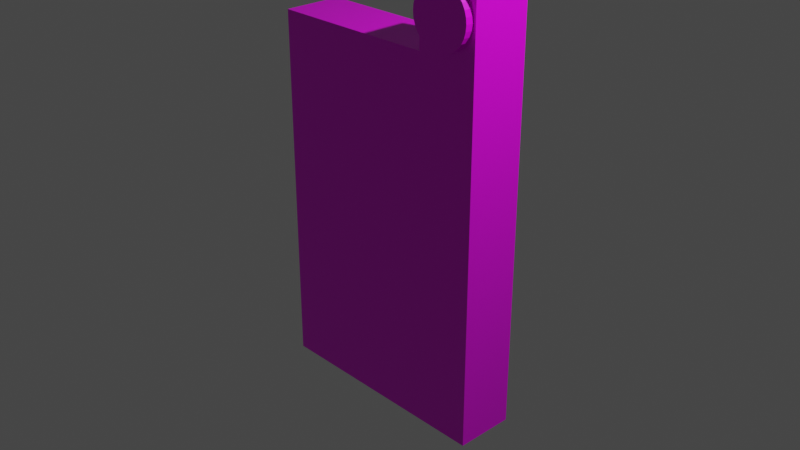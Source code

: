 # Source: PainelVale.blend  (saved by Blender 2.92.15; exported with 4.5.12 LTS)
import bpy
from mathutils import Matrix  # noqa: F401  (used for matrix-valued properties, if any)

bpy.ops.wm.read_factory_settings(use_empty=True)
scene = bpy.context.scene
scene.name = 'Scene'

# ---- collections
col_collection = bpy.data.collections.new('Collection'); scene.collection.children.link(col_collection)

# ---- images (referenced by path relative to the original .blend; pixels are not part of the script)
import os
ASSET_DIR = os.environ.get("B2B_ASSET_DIR", "")  # directory of the original .blend (textures are referenced by path, not embedded)
HERE = os.path.dirname(os.path.abspath(__file__))  # packed textures are extracted next to this script under _unpacked/

def load_image(name, relpath, width, height, colorspace="sRGB"):
    """Load a texture the original file referenced (path relative to the .blend, or extracted next to this script)."""
    p = next((c for c in (os.path.join(HERE, relpath), os.path.join(ASSET_DIR, relpath)) if relpath and os.path.exists(c)), "")
    if p:
        img = bpy.data.images.load(p, check_existing=True)
        img.name = name
    else:  # same state as the original file: an image datablock whose file is absent (Cycles renders it pink)
        img = bpy.data.images.new(name, width, height)
        img.source = "FILE"
        img.filepath = "//" + (relpath or name)
    img.colorspace_settings.name = colorspace
    return img
img_screenshot_2021_08_26_103829_jpg = load_image('Screenshot 2021-08-26 103829.jpg', 'Screenshot 2021-08-26 103829.jpg', 1024, 1024, 'sRGB')

# ---- materials (node trees are filled in below, after node groups)
mat_material = bpy.data.materials.new('Material')
mat_material.alpha_threshold = 0.0
mat_material.use_transparent_shadow = False
mat_material.line_color = (0.0, 0.0, 0.0, 1.0)

# ---- material node trees
mat_material.use_nodes = True; mat_material.node_tree.nodes.clear()
_N = mat_material.node_tree.nodes; _L = mat_material.node_tree.links
n0 = _N.new('ShaderNodeOutputMaterial'); n0.name = 'Material Output'; n0.location = (300, 300)
n1 = _N.new('ShaderNodeBsdfPrincipled'); n1.name = 'Principled BSDF'; n1.location = (10, 300)
n1.distribution = 'GGX'
n1.subsurface_method = 'BURLEY'
n1.inputs[2].default_value = 0.4
n1.inputs[3].default_value = 1.45
n1.inputs[27].default_value = (0.0, 0.0, 0.0, 1.0)
n1.inputs[28].default_value = 1.0
n2 = _N.new('ShaderNodeTexImage'); n2.name = 'Image Texture'; n2.location = (-195, 587)
n2.image = img_screenshot_2021_08_26_103829_jpg
n3 = _N.new('ShaderNodeUVMap'); n3.name = 'UV Map'; n3.location = (-319, 227)
n3.uv_map = 'UVMap'
_L.new(n1.outputs[0], n0.inputs[0])
_L.new(n2.outputs[0], n1.inputs[0])
_L.new(n3.outputs[0], n2.inputs[0])
n0.is_active_output = True

# ---- world
world_world = bpy.data.worlds.new('World'); scene.world = world_world
world_world.use_nodes = True; world_world.node_tree.nodes.clear()
_N = world_world.node_tree.nodes; _L = world_world.node_tree.links
n0 = _N.new('ShaderNodeOutputWorld'); n0.name = 'World Output'; n0.location = (300, 300)
n1 = _N.new('ShaderNodeBackground'); n1.name = 'Background'; n1.location = (10, 300)
n1.inputs[0].default_value = (0.05088, 0.05088, 0.05088, 1.0)
_L.new(n1.outputs[0], n0.inputs[0])
n0.is_active_output = True
world_world.color = (0.05088, 0.05088, 0.05088)
world_world.use_sun_shadow = False
world_world.sun_shadow_jitter_overblur = 0.0

# ---- cameras
cam_camera = bpy.data.cameras.new('Camera')
cam_camera.clip_end = 100.0
cam_camera.ortho_scale = 7.314

# ---- lights
light_light = bpy.data.lights.new('Light', 'POINT')
light_light.transmission_factor = 0.0
light_light.energy = 1000.0
light_light.shadow_soft_size = 0.1
light_light.shadow_maximum_resolution = 0.006
light_light.use_absolute_resolution = True

# ---- meshes
me_cube = bpy.data.meshes.new('Cube')
me_cube.from_pydata([(1.0, 1.0, 1.0), (1.0, 1.0, -1.0), (1.0, -1.0, 1.0), (1.0, -1.0, -1.0), (-1.0, 1.0, 1.0), (-1.0, 1.0, -1.0), (-1.0, -1.0, 1.0), (-1.0, -1.0, -1.0), (0.4732, 1.0, -1.0), (0.4732, -1.0, 1.0), (0.4732, -1.0, -1.0), (0.4732, 1.0, 1.0), (1.0, 1.0, 1.35), (1.0, -1.0, 1.35), (0.4732, 1.0, 1.35), (0.4732, -1.0, 1.35), (0.7287, -0.9254, 1.356), (0.6797, -0.9254, 1.353), (0.6326, -0.9254, 1.344), (0.5892, -0.9254, 1.329), (0.5512, -0.9254, 1.309), (0.52, -0.9254, 1.285), (0.4968, -0.9254, 1.257), (0.4825, -0.9254, 1.226), (0.4777, -0.9254, 1.195), (0.4825, -0.9254, 1.163), (0.4968, -0.9254, 1.133), (0.52, -0.9254, 1.105), (0.5512, -0.9254, 1.081), (0.5892, -0.9254, 1.06), (0.6326, -0.9254, 1.045), (0.6797, -0.9254, 1.036), (0.7287, -0.9254, 1.033), (0.7776, -0.9254, 1.036), (0.8247, -0.9254, 1.045), (0.8681, -0.9254, 1.06), (0.9061, -0.9254, 1.081), (0.9374, -0.9254, 1.105), (0.9606, -0.9254, 1.133), (0.9748, -0.9254, 1.163), (0.9797, -0.9254, 1.195), (0.9748, -0.9254, 1.226), (0.9606, -0.9254, 1.257), (0.9374, -0.9254, 1.285), (0.9061, -0.9254, 1.309), (0.8681, -0.9254, 1.329), (0.8247, -0.9254, 1.344), (0.7776, -0.9254, 1.353), (0.6797, -1.269, 1.353), (0.7287, -1.269, 1.356), (0.6326, -1.269, 1.344), (0.5892, -1.269, 1.329), (0.5512, -1.269, 1.309), (0.52, -1.269, 1.285), (0.4968, -1.269, 1.257), (0.4825, -1.269, 1.226), (0.4777, -1.269, 1.195), (0.4825, -1.269, 1.163), (0.4968, -1.269, 1.133), (0.52, -1.269, 1.105), (0.5512, -1.269, 1.081), (0.5892, -1.269, 1.06), (0.6326, -1.269, 1.045), (0.6797, -1.269, 1.036), (0.7287, -1.269, 1.033), (0.7776, -1.269, 1.036), (0.8247, -1.269, 1.045), (0.8681, -1.269, 1.06), (0.9061, -1.269, 1.081), (0.9374, -1.269, 1.105), (0.9606, -1.269, 1.133), (0.9748, -1.269, 1.163), (0.9797, -1.269, 1.195), (0.9748, -1.269, 1.226), (0.9606, -1.269, 1.257), (0.9374, -1.269, 1.285), (0.9061, -1.269, 1.309), (0.8681, -1.269, 1.329), (0.8247, -1.269, 1.344), (0.7776, -1.269, 1.353)], [], [(11, 4, 6, 9), (10, 9, 6, 7), (7, 6, 4, 5), (8, 1, 3, 10), (1, 0, 2, 3), (8, 11, 0, 1), (5, 4, 11, 8), (5, 8, 10, 7), (3, 2, 9, 10), (0, 11, 14, 12), (12, 14, 15, 13), (11, 9, 15, 14), (9, 2, 13, 15), (2, 0, 12, 13), (17, 16, 47, 46, 45, 44, 43, 42, 41, 40, 39, 38, 37, 36, 35, 34, 33, 32, 31, 30, 29, 28, 27, 26, 25, 24, 23, 22, 21, 20, 19, 18), (48, 50, 51, 52, 53, 54, 55, 56, 57, 58, 59, 60, 61, 62, 63, 64, 65, 66, 67, 68, 69, 70, 71, 72, 73, 74, 75, 76, 77, 78, 79, 49), (39, 40, 72, 71), (26, 27, 59, 58), (40, 41, 73, 72), (27, 28, 60, 59), (41, 42, 74, 73), (28, 29, 61, 60), (42, 43, 75, 74), (29, 30, 62, 61), (16, 17, 48, 49), (43, 44, 76, 75), (30, 31, 63, 62), (17, 18, 50, 48), (44, 45, 77, 76), (31, 32, 64, 63), (18, 19, 51, 50), (45, 46, 78, 77), (32, 33, 65, 64), (19, 20, 52, 51), (46, 47, 79, 78), (33, 34, 66, 65), (20, 21, 53, 52), (47, 16, 49, 79), (34, 35, 67, 66), (21, 22, 54, 53), (35, 36, 68, 67), (22, 23, 55, 54), (36, 37, 69, 68), (23, 24, 56, 55), (37, 38, 70, 69), (24, 25, 57, 56), (38, 39, 71, 70), (25, 26, 58, 57)])
_uv = me_cube.uv_layers.new(name='UVMap')
_uv.uv.foreach_set('vector', [0.6822, 0.782, 0.04288, 0.782, 0.06294, 0.8395, 0.6702, 0.8379, 0.5741, 0.007363, 0.6839, 0.7395, 0.1088, 0.7409, 0.0107, 0.007363, -0.04066, -0.05142, 0.06294, 0.8395, 0.04288, 0.782, 0.04288, -0.047, 0.6822, -0.047, 0.9108, -0.047, 0.7671, -0.05142, 0.5543, -0.05142, 0.9108, -0.047, 0.9108, 0.782, 0.8874, 0.8373, 0.7671, -0.05142, 0.6822, -0.047, 0.6822, 0.782, 0.9108, 0.782, 0.9108, -0.047, 0.04288, -0.047, 0.04288, 0.782, 0.6822, 0.782, 0.6822, -0.047, 0.04288, -0.047, 0.6822, -0.047, 0.5543, -0.05142, -0.04066, -0.05142, 0.7756, 0.007363, 0.8895, 0.7391, 0.6839, 0.7395, 0.5741, 0.007363, 0.9108, 0.782, 0.6822, 0.782, 0.6822, 0.782, 0.9108, 0.782, 0.9108, 0.782, 0.6822, 0.782, 0.6702, 0.8379, 0.8874, 0.8373, 0.6822, 0.782, 0.6702, 0.8379, 0.6702, 0.8379, 0.6822, 0.782, 0.7371, 0.7905, 0.9075, 0.7869, 0.9102, 0.8459, 0.7344, 0.8463, 0.8874, 0.8373, 0.9108, 0.782, 0.9108, 0.782, 0.8874, 0.8373, 0.9052, 0.9434, 0.9207, 0.9444, 0.9362, 0.9434, 0.9511, 0.9404, 0.9649, 0.9356, 0.9769, 0.929, 0.9868, 0.921, 0.9941, 0.9119, 0.9986, 0.9021, 1.0, 0.8918, 0.9986, 0.8815, 0.9941, 0.8716, 0.9868, 0.8625, 0.9769, 0.8546, 0.9649, 0.848, 0.9511, 0.8431, 0.9362, 0.8401, 0.9207, 0.8391, 0.9052, 0.8401, 0.8903, 0.8431, 0.8765, 0.848, 0.8645, 0.8546, 0.8546, 0.8625, 0.8473, 0.8716, 0.8428, 0.8815, 0.8412, 0.8918, 0.8428, 0.9021, 0.8473, 0.9119, 0.8546, 0.921, 0.8645, 0.929, 0.8765, 0.9356, 0.8903, 0.9404, 0.9052, 0.9434, 0.8903, 0.9404, 0.8765, 0.9356, 0.8645, 0.929, 0.8546, 0.921, 0.8473, 0.9119, 0.8428, 0.9021, 0.8412, 0.8918, 0.8428, 0.8815, 0.8473, 0.8716, 0.8546, 0.8625, 0.8645, 0.8546, 0.8765, 0.848, 0.8903, 0.8431, 0.9052, 0.8401, 0.9207, 0.8391, 0.9362, 0.8401, 0.9511, 0.8431, 0.9649, 0.848, 0.9769, 0.8546, 0.9868, 0.8625, 0.9941, 0.8716, 0.9986, 0.8815, 1.0, 0.8918, 0.9986, 0.9021, 0.9941, 0.9119, 0.9868, 0.921, 0.9769, 0.929, 0.9649, 0.9356, 0.9511, 0.9404, 0.9362, 0.9434, 0.9207, 0.9444, 0.9986, 0.8815, 1.0, 0.8918, 1.0, 0.8918, 0.9986, 0.8815, 0.8473, 0.8716, 0.8546, 0.8625, 0.8546, 0.8625, 0.8473, 0.8716, 1.0, 0.8918, 0.9986, 0.9021, 0.9986, 0.9021, 1.0, 0.8918, 0.8546, 0.8625, 0.8645, 0.8546, 0.8645, 0.8546, 0.8546, 0.8625, 0.9986, 0.9021, 0.9941, 0.9119, 0.9941, 0.9119, 0.9986, 0.9021, 0.8645, 0.8546, 0.8765, 0.848, 0.8765, 0.848, 0.8645, 0.8546, 0.9941, 0.9119, 0.9868, 0.921, 0.9868, 0.921, 0.9941, 0.9119, 0.8765, 0.848, 0.8903, 0.8431, 0.8903, 0.8431, 0.8765, 0.848, 0.9207, 0.9444, 0.9052, 0.9434, 0.9052, 0.9434, 0.9207, 0.9444, 0.9868, 0.921, 0.9769, 0.929, 0.9769, 0.929, 0.9868, 0.921, 0.8903, 0.8431, 0.9052, 0.8401, 0.9052, 0.8401, 0.8903, 0.8431, 0.9052, 0.9434, 0.8903, 0.9404, 0.8903, 0.9404, 0.9052, 0.9434, 0.9769, 0.929, 0.9649, 0.9356, 0.9649, 0.9356, 0.9769, 0.929, 0.9052, 0.8401, 0.9207, 0.8391, 0.9207, 0.8391, 0.9052, 0.8401, 0.8903, 0.9404, 0.8765, 0.9356, 0.8765, 0.9356, 0.8903, 0.9404, 0.9649, 0.9356, 0.9511, 0.9404, 0.9511, 0.9404, 0.9649, 0.9356, 0.9207, 0.8391, 0.9362, 0.8401, 0.9362, 0.8401, 0.9207, 0.8391, 0.8765, 0.9356, 0.8645, 0.929, 0.8645, 0.929, 0.8765, 0.9356, 0.9511, 0.9404, 0.9362, 0.9434, 0.9362, 0.9434, 0.9511, 0.9404, 0.9362, 0.8401, 0.9511, 0.8431, 0.9511, 0.8431, 0.9362, 0.8401, 0.8645, 0.929, 0.8546, 0.921, 0.8546, 0.921, 0.8645, 0.929, 0.9362, 0.9434, 0.9207, 0.9444, 0.9207, 0.9444, 0.9362, 0.9434, 0.9511, 0.8431, 0.9649, 0.848, 0.9649, 0.848, 0.9511, 0.8431, 0.8546, 0.921, 0.8473, 0.9119, 0.8473, 0.9119, 0.8546, 0.921, 0.9649, 0.848, 0.9769, 0.8546, 0.9769, 0.8546, 0.9649, 0.848, 0.8473, 0.9119, 0.8428, 0.9021, 0.8428, 0.9021, 0.8473, 0.9119, 0.9769, 0.8546, 0.9868, 0.8625, 0.9868, 0.8625, 0.9769, 0.8546, 0.8428, 0.9021, 0.8412, 0.8918, 0.8412, 0.8918, 0.8428, 0.9021, 0.9868, 0.8625, 0.9941, 0.8716, 0.9941, 0.8716, 0.9868, 0.8625, 0.8412, 0.8918, 0.8428, 0.8815, 0.8428, 0.8815, 0.8412, 0.8918, 0.9941, 0.8716, 0.9986, 0.8815, 0.9986, 0.8815, 0.9941, 0.8716, 0.8428, 0.8815, 0.8473, 0.8716, 0.8473, 0.8716, 0.8428, 0.8815])
me_cube.materials.append(mat_material)
me_cube.use_remesh_preserve_volume = False
me_cube.use_remesh_preserve_attributes = False
me_cube.use_mirror_vertex_groups = False
me_cube.update()

# ---- objects
ob_cube = bpy.data.objects.new('Cube', me_cube)
ob_light = bpy.data.objects.new('Light', light_light)
ob_camera = bpy.data.objects.new('Camera', cam_camera)

# ---- transforms, parenting, visibility, modifiers, constraints
ob_cube.location = (0.0, 0.0, 0.0)
ob_cube.scale = (1.268, 0.3212, 1.97)
ob_cube.lock_rotations_4d = False
ob_cube.empty_display_type = 'ARROWS'
ob_cube.lineart.crease_threshold = 0.0
ob_light.location = (4.076, 1.005, 5.904)
ob_light.rotation_euler = (0.6503, 0.05522, 1.866)
ob_light.lock_rotations_4d = False
ob_light.empty_display_type = 'ARROWS'
ob_light.color = (0.0, 0.0, 0.0, 0.0)
ob_light.lineart.crease_threshold = 0.0
ob_camera.location = (7.359, -6.926, 4.958)
ob_camera.rotation_euler = (1.109, 0.0, 0.8149)
ob_camera.lock_rotations_4d = False
ob_camera.empty_display_type = 'ARROWS'
ob_camera.color = (0.0, 0.0, 0.0, 0.0)
ob_camera.display_type = 'WIRE'
ob_camera.lineart.crease_threshold = 0.0

# ---- collection membership
col_collection.objects.link(ob_cube)
col_collection.objects.link(ob_light)
col_collection.objects.link(ob_camera)

# ---- scene / render settings (as saved in the file)
scene.camera = ob_camera
scene.frame_start = 1; scene.frame_end = 250; scene.frame_set(1)
scene.render.engine = 'BLENDER_EEVEE_NEXT'
scene.cycles.use_denoising = False
scene.cycles.samples = 128
scene.cycles.sampling_pattern = 'TABULATED_SOBOL'
scene.cycles.use_adaptive_sampling = False
scene.cycles.use_light_tree = False
scene.view_settings.view_transform = 'Filmic'
bpy.context.view_layer.update()
